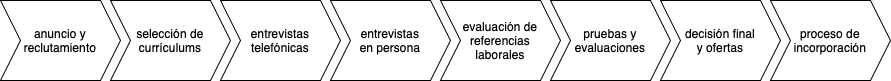

The diagram above was exported from draw.io. Its source (the exported page's mxGraphModel, read from the mxfile embedded in the PNG):
<mxGraphModel dx="1194" dy="624" grid="1" gridSize="10" guides="1" tooltips="1" connect="1" arrows="1" fold="1" page="1" pageScale="1" pageWidth="827" pageHeight="1169" math="0" shadow="0">
  <root>
    <mxCell id="0" />
    <mxCell id="1" parent="0" />
    <mxCell id="ayD-D_w_W4DJmxEJhMlU-1" value="anuncio y&lt;div&gt;reclutamiento&lt;/div&gt;" style="shape=step;perimeter=stepPerimeter;whiteSpace=wrap;html=1;fixedSize=1;" parent="1" vertex="1">
      <mxGeometry x="10" y="40" width="120" height="80" as="geometry" />
    </mxCell>
    <mxCell id="ayD-D_w_W4DJmxEJhMlU-2" value="selección de&lt;div&gt;currículums&lt;/div&gt;" style="shape=step;perimeter=stepPerimeter;whiteSpace=wrap;html=1;fixedSize=1;" parent="1" vertex="1">
      <mxGeometry x="120" y="40" width="120" height="80" as="geometry" />
    </mxCell>
    <mxCell id="ayD-D_w_W4DJmxEJhMlU-3" value="entrevistas&lt;div&gt;telefónicas&lt;/div&gt;" style="shape=step;perimeter=stepPerimeter;whiteSpace=wrap;html=1;fixedSize=1;" parent="1" vertex="1">
      <mxGeometry x="230" y="40" width="120" height="80" as="geometry" />
    </mxCell>
    <mxCell id="ayD-D_w_W4DJmxEJhMlU-4" value="entrevistas&lt;div&gt;en persona&lt;/div&gt;" style="shape=step;perimeter=stepPerimeter;whiteSpace=wrap;html=1;fixedSize=1;" parent="1" vertex="1">
      <mxGeometry x="340" y="40" width="120" height="80" as="geometry" />
    </mxCell>
    <mxCell id="ayD-D_w_W4DJmxEJhMlU-5" value="evaluación de referencias&lt;div&gt;&lt;div&gt;laborales&lt;/div&gt;&lt;/div&gt;" style="shape=step;perimeter=stepPerimeter;whiteSpace=wrap;html=1;fixedSize=1;" parent="1" vertex="1">
      <mxGeometry x="450" y="40" width="120" height="80" as="geometry" />
    </mxCell>
    <mxCell id="ayD-D_w_W4DJmxEJhMlU-6" value="pruebas y&lt;div&gt;evaluaciones&lt;/div&gt;" style="shape=step;perimeter=stepPerimeter;whiteSpace=wrap;html=1;fixedSize=1;" parent="1" vertex="1">
      <mxGeometry x="560" y="40" width="120" height="80" as="geometry" />
    </mxCell>
    <mxCell id="ayD-D_w_W4DJmxEJhMlU-7" value="decisión final&lt;div&gt;y ofertas&lt;/div&gt;" style="shape=step;perimeter=stepPerimeter;whiteSpace=wrap;html=1;fixedSize=1;" parent="1" vertex="1">
      <mxGeometry x="670" y="40" width="120" height="80" as="geometry" />
    </mxCell>
    <mxCell id="ayD-D_w_W4DJmxEJhMlU-8" value="proceso de&lt;div&gt;incorporación&lt;/div&gt;" style="shape=step;perimeter=stepPerimeter;whiteSpace=wrap;html=1;fixedSize=1;" parent="1" vertex="1">
      <mxGeometry x="780" y="40" width="120" height="80" as="geometry" />
    </mxCell>
  </root>
</mxGraphModel>